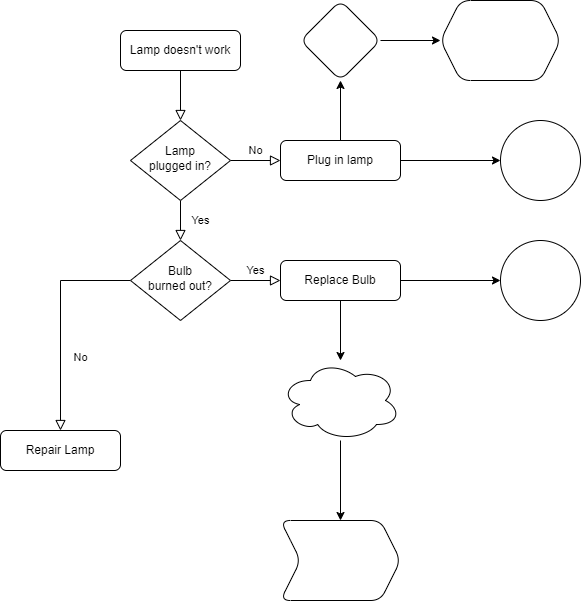

The diagram above was exported from draw.io. Its source (the exported page's mxGraphModel, read from the mxfile embedded in the PNG):
<mxGraphModel dx="1434" dy="746" grid="1" gridSize="10" guides="1" tooltips="1" connect="1" arrows="1" fold="1" page="1" pageScale="1" pageWidth="827" pageHeight="1169" math="0" shadow="0">
  <root>
    <mxCell id="WIyWlLk6GJQsqaUBKTNV-0" />
    <mxCell id="WIyWlLk6GJQsqaUBKTNV-1" parent="WIyWlLk6GJQsqaUBKTNV-0" />
    <mxCell id="WIyWlLk6GJQsqaUBKTNV-2" value="" style="rounded=0;html=1;jettySize=auto;orthogonalLoop=1;fontSize=11;endArrow=block;endFill=0;endSize=8;strokeWidth=1;shadow=0;labelBackgroundColor=none;edgeStyle=orthogonalEdgeStyle;" parent="WIyWlLk6GJQsqaUBKTNV-1" source="WIyWlLk6GJQsqaUBKTNV-3" target="WIyWlLk6GJQsqaUBKTNV-6" edge="1">
      <mxGeometry relative="1" as="geometry" />
    </mxCell>
    <mxCell id="WIyWlLk6GJQsqaUBKTNV-3" value="Lamp doesn't work" style="rounded=1;whiteSpace=wrap;html=1;fontSize=12;glass=0;strokeWidth=1;shadow=0;" parent="WIyWlLk6GJQsqaUBKTNV-1" vertex="1">
      <mxGeometry x="160" y="80" width="120" height="40" as="geometry" />
    </mxCell>
    <mxCell id="WIyWlLk6GJQsqaUBKTNV-4" value="Yes" style="rounded=0;html=1;jettySize=auto;orthogonalLoop=1;fontSize=11;endArrow=block;endFill=0;endSize=8;strokeWidth=1;shadow=0;labelBackgroundColor=none;edgeStyle=orthogonalEdgeStyle;" parent="WIyWlLk6GJQsqaUBKTNV-1" source="WIyWlLk6GJQsqaUBKTNV-6" target="WIyWlLk6GJQsqaUBKTNV-10" edge="1">
      <mxGeometry y="20" relative="1" as="geometry">
        <mxPoint as="offset" />
      </mxGeometry>
    </mxCell>
    <mxCell id="WIyWlLk6GJQsqaUBKTNV-5" value="No" style="edgeStyle=orthogonalEdgeStyle;rounded=0;html=1;jettySize=auto;orthogonalLoop=1;fontSize=11;endArrow=block;endFill=0;endSize=8;strokeWidth=1;shadow=0;labelBackgroundColor=none;" parent="WIyWlLk6GJQsqaUBKTNV-1" source="WIyWlLk6GJQsqaUBKTNV-6" target="WIyWlLk6GJQsqaUBKTNV-7" edge="1">
      <mxGeometry y="10" relative="1" as="geometry">
        <mxPoint as="offset" />
      </mxGeometry>
    </mxCell>
    <mxCell id="WIyWlLk6GJQsqaUBKTNV-6" value="Lamp&lt;br&gt;plugged in?" style="rhombus;whiteSpace=wrap;html=1;shadow=0;fontFamily=Helvetica;fontSize=12;align=center;strokeWidth=1;spacing=6;spacingTop=-4;" parent="WIyWlLk6GJQsqaUBKTNV-1" vertex="1">
      <mxGeometry x="170" y="170" width="100" height="80" as="geometry" />
    </mxCell>
    <mxCell id="54Kd7qVNnmhXHlh-7AIg-3" value="" style="edgeStyle=orthogonalEdgeStyle;rounded=0;orthogonalLoop=1;jettySize=auto;html=1;" edge="1" parent="WIyWlLk6GJQsqaUBKTNV-1" source="WIyWlLk6GJQsqaUBKTNV-7" target="54Kd7qVNnmhXHlh-7AIg-2">
      <mxGeometry relative="1" as="geometry" />
    </mxCell>
    <mxCell id="54Kd7qVNnmhXHlh-7AIg-9" value="" style="edgeStyle=orthogonalEdgeStyle;rounded=0;orthogonalLoop=1;jettySize=auto;html=1;" edge="1" parent="WIyWlLk6GJQsqaUBKTNV-1" source="WIyWlLk6GJQsqaUBKTNV-7" target="54Kd7qVNnmhXHlh-7AIg-8">
      <mxGeometry relative="1" as="geometry" />
    </mxCell>
    <mxCell id="WIyWlLk6GJQsqaUBKTNV-7" value="Plug in lamp" style="rounded=1;whiteSpace=wrap;html=1;fontSize=12;glass=0;strokeWidth=1;shadow=0;" parent="WIyWlLk6GJQsqaUBKTNV-1" vertex="1">
      <mxGeometry x="320" y="190" width="120" height="40" as="geometry" />
    </mxCell>
    <mxCell id="WIyWlLk6GJQsqaUBKTNV-8" value="No" style="rounded=0;html=1;jettySize=auto;orthogonalLoop=1;fontSize=11;endArrow=block;endFill=0;endSize=8;strokeWidth=1;shadow=0;labelBackgroundColor=none;edgeStyle=orthogonalEdgeStyle;" parent="WIyWlLk6GJQsqaUBKTNV-1" source="WIyWlLk6GJQsqaUBKTNV-10" target="WIyWlLk6GJQsqaUBKTNV-11" edge="1">
      <mxGeometry x="0.3333" y="20" relative="1" as="geometry">
        <mxPoint as="offset" />
      </mxGeometry>
    </mxCell>
    <mxCell id="WIyWlLk6GJQsqaUBKTNV-9" value="Yes" style="edgeStyle=orthogonalEdgeStyle;rounded=0;html=1;jettySize=auto;orthogonalLoop=1;fontSize=11;endArrow=block;endFill=0;endSize=8;strokeWidth=1;shadow=0;labelBackgroundColor=none;" parent="WIyWlLk6GJQsqaUBKTNV-1" source="WIyWlLk6GJQsqaUBKTNV-10" target="WIyWlLk6GJQsqaUBKTNV-12" edge="1">
      <mxGeometry y="10" relative="1" as="geometry">
        <mxPoint as="offset" />
      </mxGeometry>
    </mxCell>
    <mxCell id="WIyWlLk6GJQsqaUBKTNV-10" value="Bulb&lt;br&gt;burned out?" style="rhombus;whiteSpace=wrap;html=1;shadow=0;fontFamily=Helvetica;fontSize=12;align=center;strokeWidth=1;spacing=6;spacingTop=-4;" parent="WIyWlLk6GJQsqaUBKTNV-1" vertex="1">
      <mxGeometry x="170" y="290" width="100" height="80" as="geometry" />
    </mxCell>
    <mxCell id="WIyWlLk6GJQsqaUBKTNV-11" value="Repair Lamp" style="rounded=1;whiteSpace=wrap;html=1;fontSize=12;glass=0;strokeWidth=1;shadow=0;" parent="WIyWlLk6GJQsqaUBKTNV-1" vertex="1">
      <mxGeometry x="40" y="480" width="120" height="40" as="geometry" />
    </mxCell>
    <mxCell id="54Kd7qVNnmhXHlh-7AIg-1" value="" style="edgeStyle=orthogonalEdgeStyle;rounded=0;orthogonalLoop=1;jettySize=auto;html=1;" edge="1" parent="WIyWlLk6GJQsqaUBKTNV-1" source="WIyWlLk6GJQsqaUBKTNV-12" target="54Kd7qVNnmhXHlh-7AIg-0">
      <mxGeometry relative="1" as="geometry" />
    </mxCell>
    <mxCell id="54Kd7qVNnmhXHlh-7AIg-5" value="" style="edgeStyle=orthogonalEdgeStyle;rounded=0;orthogonalLoop=1;jettySize=auto;html=1;" edge="1" parent="WIyWlLk6GJQsqaUBKTNV-1" source="WIyWlLk6GJQsqaUBKTNV-12" target="54Kd7qVNnmhXHlh-7AIg-4">
      <mxGeometry relative="1" as="geometry" />
    </mxCell>
    <mxCell id="WIyWlLk6GJQsqaUBKTNV-12" value="Replace Bulb" style="rounded=1;whiteSpace=wrap;html=1;fontSize=12;glass=0;strokeWidth=1;shadow=0;" parent="WIyWlLk6GJQsqaUBKTNV-1" vertex="1">
      <mxGeometry x="320" y="310" width="120" height="40" as="geometry" />
    </mxCell>
    <mxCell id="54Kd7qVNnmhXHlh-7AIg-0" value="" style="ellipse;whiteSpace=wrap;html=1;rounded=1;glass=0;strokeWidth=1;shadow=0;" vertex="1" parent="WIyWlLk6GJQsqaUBKTNV-1">
      <mxGeometry x="540" y="290" width="80" height="80" as="geometry" />
    </mxCell>
    <mxCell id="54Kd7qVNnmhXHlh-7AIg-2" value="" style="ellipse;whiteSpace=wrap;html=1;rounded=1;glass=0;strokeWidth=1;shadow=0;" vertex="1" parent="WIyWlLk6GJQsqaUBKTNV-1">
      <mxGeometry x="540" y="170" width="80" height="80" as="geometry" />
    </mxCell>
    <mxCell id="54Kd7qVNnmhXHlh-7AIg-7" value="" style="edgeStyle=orthogonalEdgeStyle;rounded=0;orthogonalLoop=1;jettySize=auto;html=1;" edge="1" parent="WIyWlLk6GJQsqaUBKTNV-1" source="54Kd7qVNnmhXHlh-7AIg-4" target="54Kd7qVNnmhXHlh-7AIg-6">
      <mxGeometry relative="1" as="geometry" />
    </mxCell>
    <mxCell id="54Kd7qVNnmhXHlh-7AIg-4" value="" style="ellipse;shape=cloud;whiteSpace=wrap;html=1;rounded=1;glass=0;strokeWidth=1;shadow=0;" vertex="1" parent="WIyWlLk6GJQsqaUBKTNV-1">
      <mxGeometry x="320" y="410" width="120" height="80" as="geometry" />
    </mxCell>
    <mxCell id="54Kd7qVNnmhXHlh-7AIg-6" value="" style="shape=step;perimeter=stepPerimeter;whiteSpace=wrap;html=1;fixedSize=1;rounded=1;glass=0;strokeWidth=1;shadow=0;" vertex="1" parent="WIyWlLk6GJQsqaUBKTNV-1">
      <mxGeometry x="320" y="570" width="120" height="80" as="geometry" />
    </mxCell>
    <mxCell id="54Kd7qVNnmhXHlh-7AIg-11" value="" style="edgeStyle=orthogonalEdgeStyle;rounded=0;orthogonalLoop=1;jettySize=auto;html=1;" edge="1" parent="WIyWlLk6GJQsqaUBKTNV-1" source="54Kd7qVNnmhXHlh-7AIg-8" target="54Kd7qVNnmhXHlh-7AIg-10">
      <mxGeometry relative="1" as="geometry" />
    </mxCell>
    <mxCell id="54Kd7qVNnmhXHlh-7AIg-8" value="" style="rhombus;whiteSpace=wrap;html=1;rounded=1;glass=0;strokeWidth=1;shadow=0;" vertex="1" parent="WIyWlLk6GJQsqaUBKTNV-1">
      <mxGeometry x="340" y="50" width="80" height="80" as="geometry" />
    </mxCell>
    <mxCell id="54Kd7qVNnmhXHlh-7AIg-10" value="" style="shape=hexagon;perimeter=hexagonPerimeter2;whiteSpace=wrap;html=1;fixedSize=1;rounded=1;glass=0;strokeWidth=1;shadow=0;" vertex="1" parent="WIyWlLk6GJQsqaUBKTNV-1">
      <mxGeometry x="480" y="50" width="120" height="80" as="geometry" />
    </mxCell>
  </root>
</mxGraphModel>